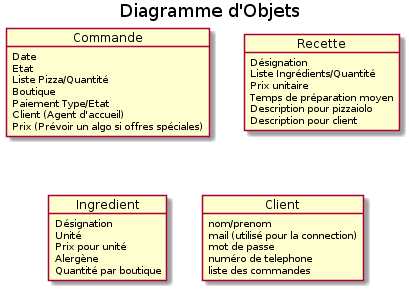

The diagram above was rendered by PlantUML. Its source (embedded in the PNG):
@startuml 6_ObjectDiagram
title Diagramme d'Objets

object Commande {
    Date
    Etat
    Liste Pizza/Quantité
    Boutique
    Paiement Type/Etat
    Client (Agent d'accueil)
    Prix (Prévoir un algo si offres spéciales)
}

object Recette {
    Désignation
    Liste Ingrédients/Quantité
    Prix unitaire
    Temps de préparation moyen
    Description pour pizzaiolo
    Description pour client
}

object Ingredient {
    Désignation
    Unité
    Prix pour unité
    Alergène
    Quantité par boutique
}

object Client {
    nom/prenom
    mail (utilisé pour la connection)
    mot de passe
    numéro de telephone
    liste des commandes
}


@enduml